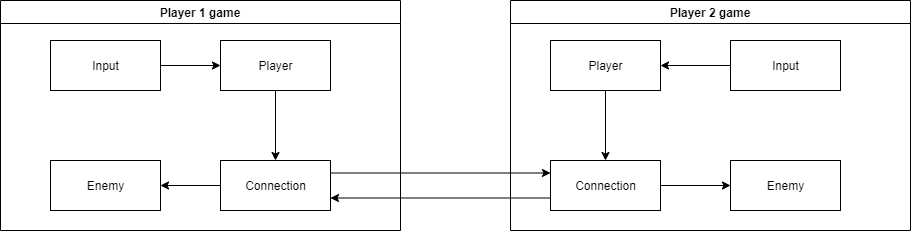

The diagram above was exported from draw.io. Its source (the exported page's mxGraphModel, read from the mxfile embedded in the PNG):
<mxGraphModel dx="1422" dy="762" grid="1" gridSize="10" guides="1" tooltips="1" connect="1" arrows="1" fold="1" page="1" pageScale="1" pageWidth="999900" pageHeight="999900" math="0" shadow="0">
  <root>
    <mxCell id="0" />
    <mxCell id="1" parent="0" />
    <mxCell id="i9rSm7mKvTbyCJ7_NrlO-28" style="edgeStyle=orthogonalEdgeStyle;rounded=0;orthogonalLoop=1;jettySize=auto;html=1;exitX=1;exitY=0.25;exitDx=0;exitDy=0;entryX=0;entryY=0.25;entryDx=0;entryDy=0;" edge="1" parent="1" source="i9rSm7mKvTbyCJ7_NrlO-5" target="i9rSm7mKvTbyCJ7_NrlO-15">
      <mxGeometry relative="1" as="geometry" />
    </mxCell>
    <mxCell id="i9rSm7mKvTbyCJ7_NrlO-29" style="edgeStyle=orthogonalEdgeStyle;rounded=0;orthogonalLoop=1;jettySize=auto;html=1;exitX=0;exitY=0.75;exitDx=0;exitDy=0;entryX=1;entryY=0.75;entryDx=0;entryDy=0;" edge="1" parent="1" source="i9rSm7mKvTbyCJ7_NrlO-15" target="i9rSm7mKvTbyCJ7_NrlO-5">
      <mxGeometry relative="1" as="geometry" />
    </mxCell>
    <mxCell id="i9rSm7mKvTbyCJ7_NrlO-18" value="Player 2 game" style="swimlane;startSize=23;" vertex="1" parent="1">
      <mxGeometry x="820" y="510" width="400" height="230" as="geometry">
        <mxRectangle x="1090" y="245" width="240" height="23" as="alternateBounds" />
      </mxGeometry>
    </mxCell>
    <mxCell id="i9rSm7mKvTbyCJ7_NrlO-33" style="edgeStyle=orthogonalEdgeStyle;rounded=0;orthogonalLoop=1;jettySize=auto;html=1;entryX=1;entryY=0.5;entryDx=0;entryDy=0;" edge="1" parent="i9rSm7mKvTbyCJ7_NrlO-18" source="i9rSm7mKvTbyCJ7_NrlO-16" target="i9rSm7mKvTbyCJ7_NrlO-14">
      <mxGeometry relative="1" as="geometry" />
    </mxCell>
    <mxCell id="i9rSm7mKvTbyCJ7_NrlO-16" value="Input" style="html=1;" vertex="1" parent="i9rSm7mKvTbyCJ7_NrlO-18">
      <mxGeometry x="220" y="40" width="110" height="50" as="geometry" />
    </mxCell>
    <mxCell id="i9rSm7mKvTbyCJ7_NrlO-31" style="edgeStyle=orthogonalEdgeStyle;rounded=0;orthogonalLoop=1;jettySize=auto;html=1;exitX=0.5;exitY=1;exitDx=0;exitDy=0;" edge="1" parent="i9rSm7mKvTbyCJ7_NrlO-18" source="i9rSm7mKvTbyCJ7_NrlO-14" target="i9rSm7mKvTbyCJ7_NrlO-15">
      <mxGeometry relative="1" as="geometry" />
    </mxCell>
    <mxCell id="i9rSm7mKvTbyCJ7_NrlO-14" value="Player" style="html=1;" vertex="1" parent="i9rSm7mKvTbyCJ7_NrlO-18">
      <mxGeometry x="40" y="40" width="110" height="50" as="geometry" />
    </mxCell>
    <mxCell id="i9rSm7mKvTbyCJ7_NrlO-17" value="Enemy" style="html=1;" vertex="1" parent="i9rSm7mKvTbyCJ7_NrlO-18">
      <mxGeometry x="220" y="160" width="110" height="50" as="geometry" />
    </mxCell>
    <mxCell id="i9rSm7mKvTbyCJ7_NrlO-34" style="edgeStyle=orthogonalEdgeStyle;rounded=0;orthogonalLoop=1;jettySize=auto;html=1;entryX=0;entryY=0.5;entryDx=0;entryDy=0;" edge="1" parent="i9rSm7mKvTbyCJ7_NrlO-18" source="i9rSm7mKvTbyCJ7_NrlO-15" target="i9rSm7mKvTbyCJ7_NrlO-17">
      <mxGeometry relative="1" as="geometry" />
    </mxCell>
    <mxCell id="i9rSm7mKvTbyCJ7_NrlO-15" value="Connection" style="html=1;" vertex="1" parent="i9rSm7mKvTbyCJ7_NrlO-18">
      <mxGeometry x="40" y="160" width="110" height="50" as="geometry" />
    </mxCell>
    <mxCell id="i9rSm7mKvTbyCJ7_NrlO-26" value="Player 1 game" style="swimlane;startSize=23;" vertex="1" parent="1">
      <mxGeometry x="310" y="510" width="400" height="230" as="geometry">
        <mxRectangle x="1090" y="245" width="240" height="23" as="alternateBounds" />
      </mxGeometry>
    </mxCell>
    <mxCell id="i9rSm7mKvTbyCJ7_NrlO-1" value="Player" style="html=1;" vertex="1" parent="i9rSm7mKvTbyCJ7_NrlO-26">
      <mxGeometry x="220" y="40" width="110" height="50" as="geometry" />
    </mxCell>
    <mxCell id="i9rSm7mKvTbyCJ7_NrlO-35" style="edgeStyle=orthogonalEdgeStyle;rounded=0;orthogonalLoop=1;jettySize=auto;html=1;entryX=1;entryY=0.5;entryDx=0;entryDy=0;" edge="1" parent="i9rSm7mKvTbyCJ7_NrlO-26" source="i9rSm7mKvTbyCJ7_NrlO-5" target="AHOkjrGgk1xzmoSMGjzH-1">
      <mxGeometry relative="1" as="geometry" />
    </mxCell>
    <mxCell id="i9rSm7mKvTbyCJ7_NrlO-5" value="Connection" style="html=1;" vertex="1" parent="i9rSm7mKvTbyCJ7_NrlO-26">
      <mxGeometry x="220" y="160" width="110" height="50" as="geometry" />
    </mxCell>
    <mxCell id="i9rSm7mKvTbyCJ7_NrlO-27" style="edgeStyle=orthogonalEdgeStyle;rounded=0;orthogonalLoop=1;jettySize=auto;html=1;entryX=0.5;entryY=0;entryDx=0;entryDy=0;" edge="1" parent="i9rSm7mKvTbyCJ7_NrlO-26" source="i9rSm7mKvTbyCJ7_NrlO-1" target="i9rSm7mKvTbyCJ7_NrlO-5">
      <mxGeometry relative="1" as="geometry" />
    </mxCell>
    <mxCell id="AHOkjrGgk1xzmoSMGjzH-1" value="Enemy" style="html=1;" parent="i9rSm7mKvTbyCJ7_NrlO-26" vertex="1">
      <mxGeometry x="50" y="160" width="110" height="50" as="geometry" />
    </mxCell>
    <mxCell id="i9rSm7mKvTbyCJ7_NrlO-6" value="Input" style="html=1;" vertex="1" parent="i9rSm7mKvTbyCJ7_NrlO-26">
      <mxGeometry x="50" y="40" width="110" height="50" as="geometry" />
    </mxCell>
    <mxCell id="i9rSm7mKvTbyCJ7_NrlO-32" style="edgeStyle=orthogonalEdgeStyle;rounded=0;orthogonalLoop=1;jettySize=auto;html=1;entryX=0;entryY=0.5;entryDx=0;entryDy=0;" edge="1" parent="i9rSm7mKvTbyCJ7_NrlO-26" source="i9rSm7mKvTbyCJ7_NrlO-6" target="i9rSm7mKvTbyCJ7_NrlO-1">
      <mxGeometry relative="1" as="geometry" />
    </mxCell>
  </root>
</mxGraphModel>